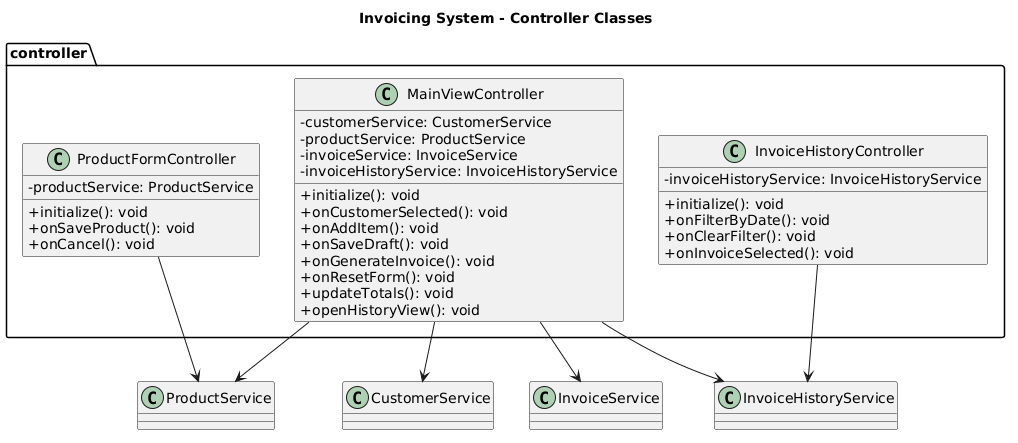

The diagram above was rendered by PlantUML. Its source (embedded in the PNG):
@startuml
title Invoicing System - Controller Classes

skinparam classAttributeIconSize 0

package "controller" {

class MainViewController {
  - customerService: CustomerService
  - productService: ProductService
  - invoiceService: InvoiceService
  - invoiceHistoryService: InvoiceHistoryService
  + initialize(): void
  + onCustomerSelected(): void
  + onAddItem(): void
  + onSaveDraft(): void
  + onGenerateInvoice(): void
  + onResetForm(): void
  + updateTotals(): void
  + openHistoryView(): void
}

class InvoiceHistoryController {
  - invoiceHistoryService: InvoiceHistoryService
  + initialize(): void
  + onFilterByDate(): void
  + onClearFilter(): void
  + onInvoiceSelected(): void
}

class ProductFormController {
  - productService: ProductService
  + initialize(): void
  + onSaveProduct(): void
  + onCancel(): void
}

}

MainViewController --> CustomerService
MainViewController --> ProductService
MainViewController --> InvoiceService
MainViewController --> InvoiceHistoryService

InvoiceHistoryController --> InvoiceHistoryService
ProductFormController --> ProductService
@enduml